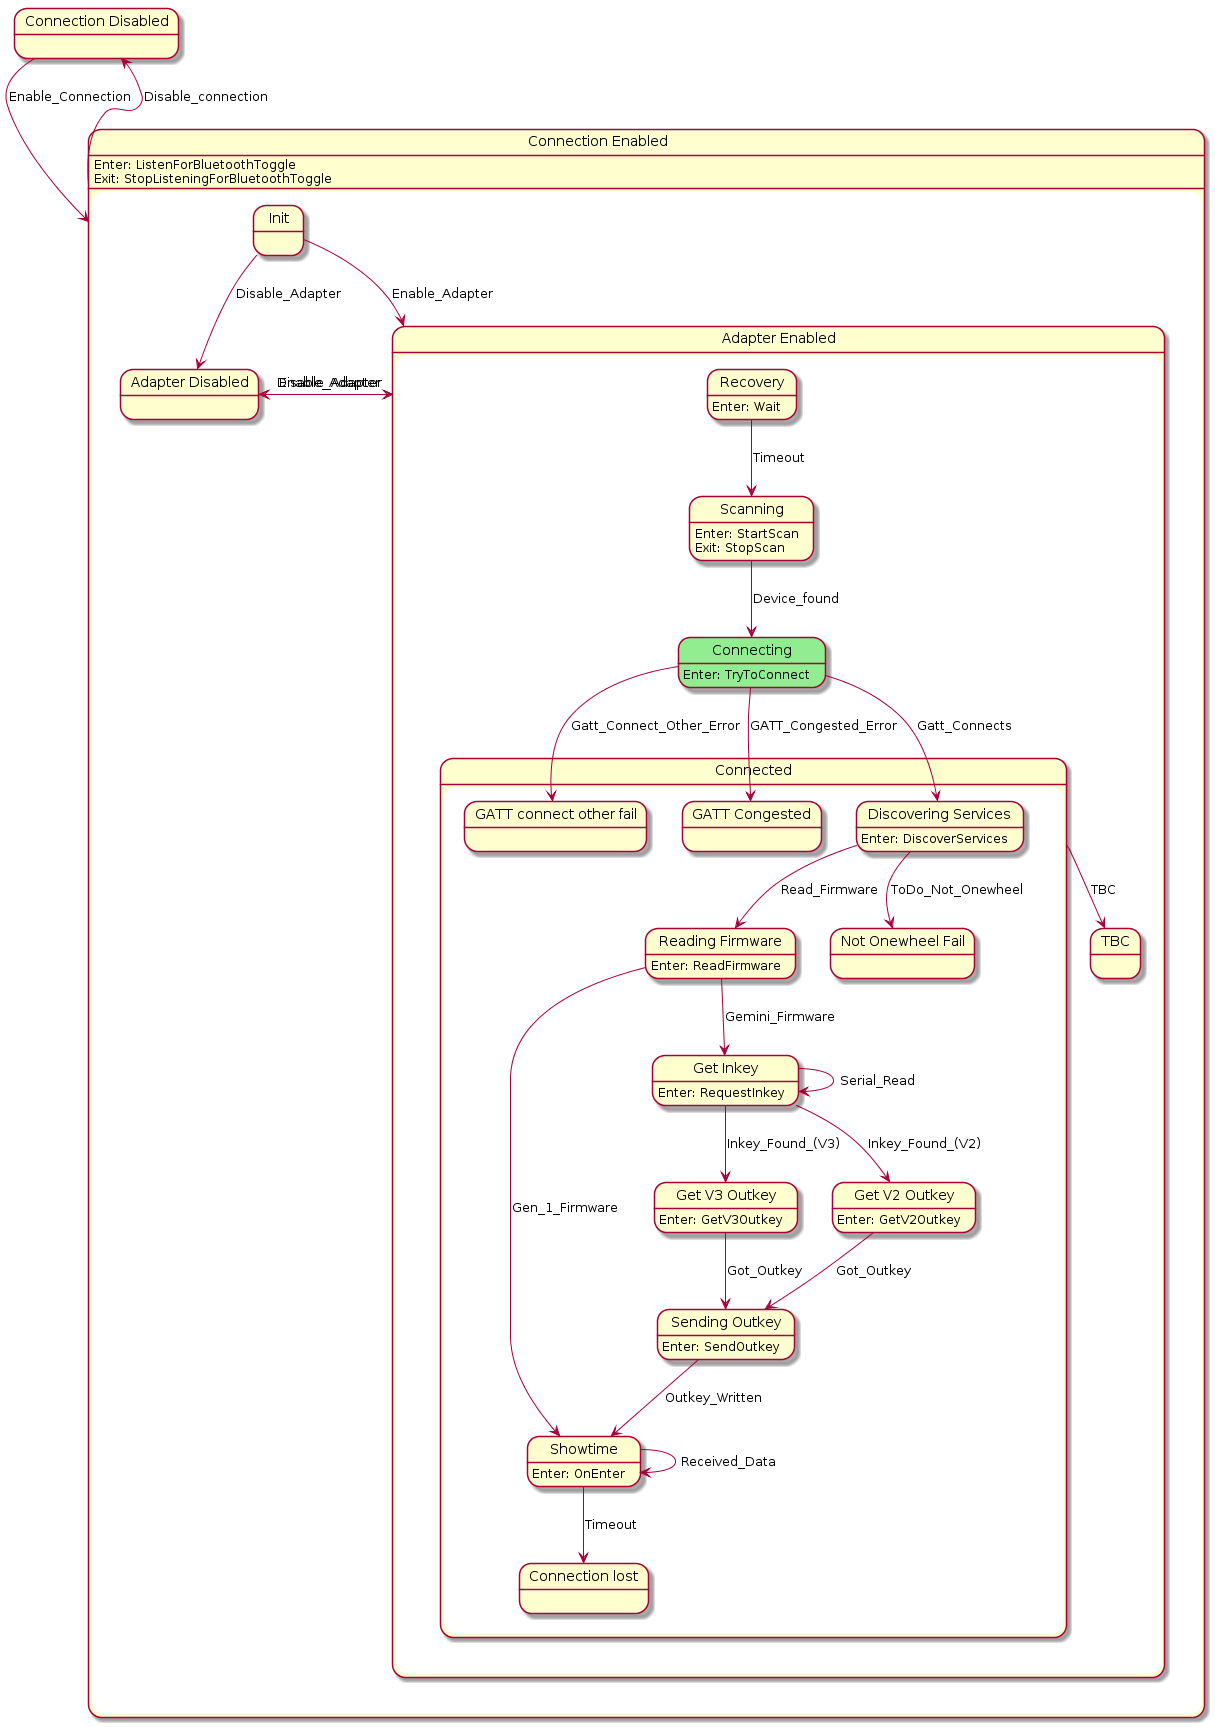

The diagram above was rendered by PlantUML. Its source (embedded in the PNG):
@startuml
state "Connection Enabled" as Connection_Enabled  {
    state "Adapter Disabled" as Adapter_Disabled  {
    }
    state "Adapter Enabled" as Adapter_Enabled  {
        state "Connected" as Connected  {
            state "Reading Firmware" as Reading_Firmware  {
Reading_Firmware : Enter: ReadFirmware
            }
            state "Showtime" as Showtime  {
Showtime : Enter: OnEnter
            }
            state "Get Inkey" as Get_Inkey  {
Get_Inkey : Enter: RequestInkey
            }
            state "Get V2 Outkey" as Get_V2_Outkey  {
Get_V2_Outkey : Enter: GetV2Outkey
            }
            state "Get V3 Outkey" as Get_V3_Outkey  {
Get_V3_Outkey : Enter: GetV3Outkey
            }
            state "Sending Outkey" as Sending_Outkey  {
Sending_Outkey : Enter: SendOutkey
            }
            state "GATT connect other fail" as GATT_connect_other_fail  {
            }
            state "GATT Congested" as GATT_Congested  {
            }
            state "Not Onewheel Fail" as Not_Onewheel_Fail  {
            }
            state "Connection lost" as Connection_lost  {
            }
            state "Discovering Services" as Discovering_Services  {
Discovering_Services : Enter: DiscoverServices
            }
        }
        state "Connecting" as Connecting #LightGreen {
Connecting : Enter: TryToConnect
        }
        state "Recovery" as Recovery  {
Recovery : Enter: Wait
        }
        state "TBC" as TBC  {
        }
        state "Scanning" as Scanning  {
Scanning : Enter: StartScan\nExit: StopScan
        }
    }
    state "Init" as Init  {
    }
Connection_Enabled : Enter: ListenForBluetoothToggle\nExit: StopListeningForBluetoothToggle
}
state "Connection Disabled" as Connection_Disabled  {
}
Adapter_Disabled --> Adapter_Enabled : Enable_Adapter
Reading_Firmware --> Showtime : Gen_1_Firmware
Reading_Firmware --> Get_Inkey : Gemini_Firmware
Showtime --> Showtime : Received_Data
Showtime --> Connection_lost : Timeout
Get_Inkey --> Get_Inkey : Serial_Read
Get_Inkey --> Get_V2_Outkey : Inkey_Found_(V2)
Get_Inkey --> Get_V3_Outkey : Inkey_Found_(V3)
Get_V2_Outkey --> Sending_Outkey : Got_Outkey
Get_V3_Outkey --> Sending_Outkey : Got_Outkey
Sending_Outkey --> Showtime : Outkey_Written
Discovering_Services --> Not_Onewheel_Fail : ToDo_Not_Onewheel
Discovering_Services --> Reading_Firmware : Read_Firmware
Connected --> TBC : TBC
Connecting --> Discovering_Services : Gatt_Connects
Connecting --> GATT_connect_other_fail : Gatt_Connect_Other_Error
Connecting --> GATT_Congested : GATT_Congested_Error
Recovery --> Scanning : Timeout
Scanning --> Connecting : Device_found
Adapter_Enabled --> Adapter_Disabled : Disable_Adapter
Init --> Adapter_Enabled : Enable_Adapter
Init --> Adapter_Disabled : Disable_Adapter
Connection_Enabled --> Connection_Disabled : Disable_connection
Connection_Disabled --> Connection_Enabled : Enable_Connection
@enduml